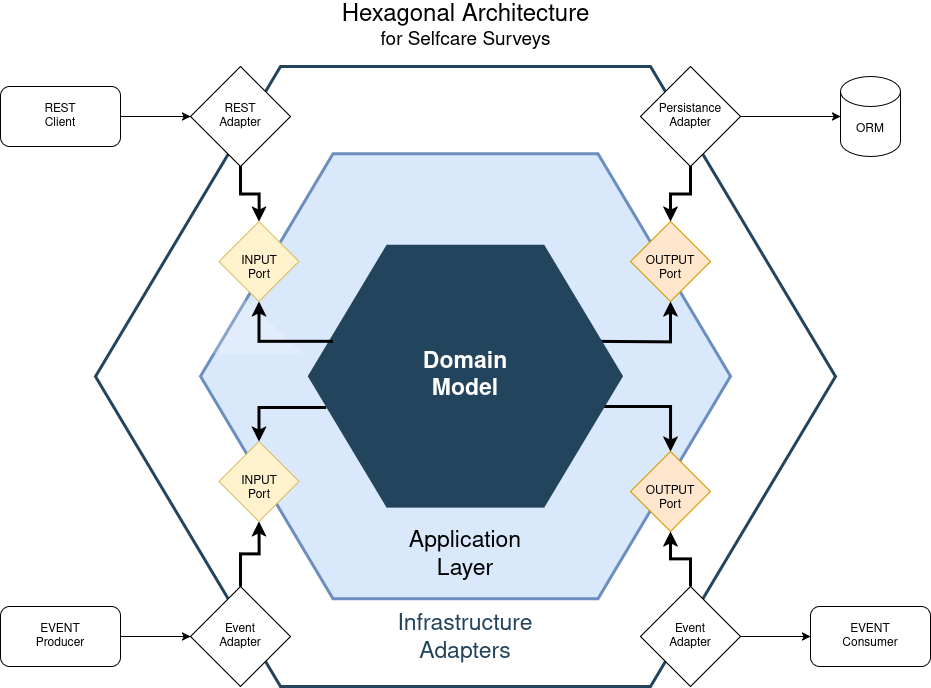

The diagram above was exported from draw.io. Its source (the exported page's mxGraphModel, read from the mxfile embedded in the PNG):
<mxGraphModel dx="1996" dy="-1350" grid="1" gridSize="10" guides="1" tooltips="1" connect="1" arrows="1" fold="1" page="1" pageScale="1" pageWidth="1169" pageHeight="827" background="none" math="0" shadow="0">
  <root>
    <mxCell id="0" />
    <mxCell id="1" parent="0" />
    <mxCell id="v4oMMenxS4f2N9KuZ0RE-661" value="&lt;div&gt;&lt;br&gt;&lt;/div&gt;&lt;div&gt;&lt;br&gt;&lt;/div&gt;&lt;div&gt;&lt;br&gt;&lt;/div&gt;&lt;div&gt;&lt;br&gt;&lt;/div&gt;&lt;div&gt;&lt;br&gt;&lt;/div&gt;&lt;div&gt;&lt;br&gt;&lt;/div&gt;&lt;div&gt;&lt;br&gt;&lt;/div&gt;&lt;div&gt;&lt;br&gt;&lt;/div&gt;&lt;div&gt;&lt;br&gt;&lt;/div&gt;&lt;div&gt;&lt;br&gt;&lt;/div&gt;&lt;div&gt;&lt;br&gt;&lt;/div&gt;&lt;div&gt;&lt;br&gt;&lt;/div&gt;&lt;div&gt;&lt;br&gt;&lt;/div&gt;&lt;div&gt;&lt;br&gt;&lt;/div&gt;&lt;div&gt;&lt;br&gt;&lt;/div&gt;&lt;div&gt;&lt;br&gt;&lt;/div&gt;&lt;div&gt;&lt;br&gt;&lt;/div&gt;&lt;div&gt;&lt;br&gt;&lt;/div&gt;&lt;div&gt;&lt;br&gt;&lt;/div&gt;&lt;div&gt;Infrastructure&lt;/div&gt;&lt;div&gt;Adapters&lt;/div&gt;" style="shape=hexagon;perimeter=hexagonPerimeter2;whiteSpace=wrap;html=1;shadow=0;labelBackgroundColor=none;strokeColor=#23445D;fillColor=#FFFFFF;gradientColor=none;fontFamily=Helvetica;fontSize=23;fontColor=#23445d;align=center;strokeWidth=3;" vertex="1" parent="1">
      <mxGeometry x="225" y="2585" width="740" height="620" as="geometry" />
    </mxCell>
    <mxCell id="649" value="&lt;div&gt;&lt;br&gt;&lt;/div&gt;&lt;div&gt;&lt;br&gt;&lt;/div&gt;&lt;div&gt;&lt;br&gt;&lt;/div&gt;&lt;div&gt;&lt;br&gt;&lt;/div&gt;&lt;div&gt;&lt;br&gt;&lt;/div&gt;&lt;div&gt;&lt;br&gt;&lt;/div&gt;&lt;div&gt;&lt;br&gt;&lt;/div&gt;&lt;div&gt;&lt;br&gt;&lt;/div&gt;&lt;div&gt;&lt;br&gt;&lt;/div&gt;&lt;div&gt;&lt;br&gt;&lt;/div&gt;&lt;div&gt;&lt;br&gt;&lt;/div&gt;&lt;div&gt;&lt;br&gt;&lt;/div&gt;&lt;div&gt;&lt;br&gt;&lt;/div&gt;&lt;div&gt;Application&lt;/div&gt;&lt;div&gt;Layer&lt;/div&gt;" style="shape=hexagon;perimeter=hexagonPerimeter2;whiteSpace=wrap;html=1;shadow=0;labelBackgroundColor=none;strokeColor=#6c8ebf;fillColor=#dae8fc;fontFamily=Helvetica;fontSize=23;align=center;strokeWidth=3;" parent="1" vertex="1">
      <mxGeometry x="330" y="2672.23" width="530" height="445" as="geometry" />
    </mxCell>
    <mxCell id="v4oMMenxS4f2N9KuZ0RE-671" style="edgeStyle=orthogonalEdgeStyle;rounded=0;orthogonalLoop=1;jettySize=auto;html=1;entryX=0.5;entryY=0;entryDx=0;entryDy=0;exitX=0.054;exitY=0.62;exitDx=0;exitDy=0;exitPerimeter=0;strokeWidth=3;" edge="1" parent="1" source="644" target="v4oMMenxS4f2N9KuZ0RE-658">
      <mxGeometry relative="1" as="geometry" />
    </mxCell>
    <mxCell id="v4oMMenxS4f2N9KuZ0RE-672" style="edgeStyle=orthogonalEdgeStyle;rounded=0;orthogonalLoop=1;jettySize=auto;html=1;entryX=0.5;entryY=1;entryDx=0;entryDy=0;strokeWidth=3;" edge="1" parent="1" target="v4oMMenxS4f2N9KuZ0RE-659">
      <mxGeometry relative="1" as="geometry">
        <mxPoint x="730" y="2860" as="sourcePoint" />
      </mxGeometry>
    </mxCell>
    <mxCell id="v4oMMenxS4f2N9KuZ0RE-673" style="edgeStyle=orthogonalEdgeStyle;rounded=0;orthogonalLoop=1;jettySize=auto;html=1;entryX=0.5;entryY=0;entryDx=0;entryDy=0;exitX=0.936;exitY=0.616;exitDx=0;exitDy=0;exitPerimeter=0;strokeWidth=3;" edge="1" parent="1" source="644" target="v4oMMenxS4f2N9KuZ0RE-660">
      <mxGeometry relative="1" as="geometry" />
    </mxCell>
    <mxCell id="644" value="&lt;div&gt;&lt;font color=&quot;#ffffff&quot;&gt;&lt;b&gt;Domain&lt;/b&gt;&lt;/font&gt;&lt;/div&gt;&lt;div&gt;&lt;font color=&quot;#ffffff&quot;&gt;&lt;b&gt;Model&lt;/b&gt;&lt;/font&gt;&lt;/div&gt;" style="shape=hexagon;perimeter=hexagonPerimeter2;whiteSpace=wrap;html=1;shadow=0;labelBackgroundColor=none;strokeColor=#23445D;fillColor=#23445D;gradientColor=none;fontFamily=Helvetica;fontSize=23;fontColor=#23445d;align=center;strokeWidth=3;" parent="1" vertex="1">
      <mxGeometry x="439.07894736842115" y="2764.7982456140344" width="311.84210526315786" height="259.86842105263156" as="geometry" />
    </mxCell>
    <mxCell id="645" value="" style="triangle;whiteSpace=wrap;html=1;shadow=0;labelBackgroundColor=none;strokeColor=none;fillColor=#FFFFFF;fontFamily=Helvetica;fontSize=17;fontColor=#23445d;align=center;rotation=90;gradientColor=none;flipV=1;flipH=1;opacity=20;" parent="1" vertex="1">
      <mxGeometry x="320" y="2759.9966666666664" width="72" height="152" as="geometry" />
    </mxCell>
    <mxCell id="v4oMMenxS4f2N9KuZ0RE-657" value="&lt;div&gt;&lt;br&gt;&lt;/div&gt;&lt;div&gt;INPUT&lt;/div&gt;&lt;div&gt;Port&lt;/div&gt;" style="rhombus;whiteSpace=wrap;html=1;fillColor=#fff2cc;strokeColor=#d6b656;" vertex="1" parent="1">
      <mxGeometry x="348.58" y="2740" width="80" height="80" as="geometry" />
    </mxCell>
    <mxCell id="v4oMMenxS4f2N9KuZ0RE-658" value="&lt;br&gt;&lt;div&gt;INPUT&lt;/div&gt;&lt;div&gt;Port&lt;/div&gt;" style="rhombus;whiteSpace=wrap;html=1;fillColor=#fff2cc;strokeColor=#d6b656;" vertex="1" parent="1">
      <mxGeometry x="348.58" y="2960" width="80" height="80" as="geometry" />
    </mxCell>
    <mxCell id="v4oMMenxS4f2N9KuZ0RE-659" value="&lt;div&gt;&lt;br&gt;&lt;/div&gt;&lt;div&gt;OUTPUT&lt;/div&gt;&lt;div&gt;Port&lt;/div&gt;" style="rhombus;whiteSpace=wrap;html=1;fillColor=#ffe6cc;strokeColor=#d79b00;" vertex="1" parent="1">
      <mxGeometry x="760" y="2740" width="80" height="80" as="geometry" />
    </mxCell>
    <mxCell id="v4oMMenxS4f2N9KuZ0RE-660" value="&lt;div&gt;&lt;br&gt;&lt;/div&gt;&lt;div&gt;OUTPUT&lt;/div&gt;&lt;div&gt;Port&lt;/div&gt;" style="rhombus;whiteSpace=wrap;html=1;fillColor=#ffe6cc;strokeColor=#d79b00;" vertex="1" parent="1">
      <mxGeometry x="760" y="2970" width="80" height="80" as="geometry" />
    </mxCell>
    <mxCell id="v4oMMenxS4f2N9KuZ0RE-666" style="edgeStyle=orthogonalEdgeStyle;rounded=0;orthogonalLoop=1;jettySize=auto;html=1;strokeWidth=3;" edge="1" parent="1" source="v4oMMenxS4f2N9KuZ0RE-662" target="v4oMMenxS4f2N9KuZ0RE-657">
      <mxGeometry relative="1" as="geometry" />
    </mxCell>
    <mxCell id="v4oMMenxS4f2N9KuZ0RE-662" value="&lt;div&gt;REST&lt;/div&gt;&lt;div&gt;Adapter&lt;/div&gt;" style="rhombus;whiteSpace=wrap;html=1;" vertex="1" parent="1">
      <mxGeometry x="320" y="2585" width="100" height="100" as="geometry" />
    </mxCell>
    <mxCell id="v4oMMenxS4f2N9KuZ0RE-669" style="edgeStyle=orthogonalEdgeStyle;rounded=0;orthogonalLoop=1;jettySize=auto;html=1;entryX=0.5;entryY=1;entryDx=0;entryDy=0;strokeWidth=3;" edge="1" parent="1" source="v4oMMenxS4f2N9KuZ0RE-663" target="v4oMMenxS4f2N9KuZ0RE-658">
      <mxGeometry relative="1" as="geometry" />
    </mxCell>
    <mxCell id="v4oMMenxS4f2N9KuZ0RE-663" value="&lt;div&gt;Event&lt;/div&gt;&lt;div&gt;Adapter&lt;/div&gt;" style="rhombus;whiteSpace=wrap;html=1;" vertex="1" parent="1">
      <mxGeometry x="320" y="3105" width="100" height="100" as="geometry" />
    </mxCell>
    <mxCell id="v4oMMenxS4f2N9KuZ0RE-668" style="edgeStyle=orthogonalEdgeStyle;rounded=0;orthogonalLoop=1;jettySize=auto;html=1;entryX=0.5;entryY=1;entryDx=0;entryDy=0;strokeWidth=3;" edge="1" parent="1" source="v4oMMenxS4f2N9KuZ0RE-664" target="v4oMMenxS4f2N9KuZ0RE-660">
      <mxGeometry relative="1" as="geometry" />
    </mxCell>
    <mxCell id="v4oMMenxS4f2N9KuZ0RE-683" style="edgeStyle=orthogonalEdgeStyle;rounded=0;orthogonalLoop=1;jettySize=auto;html=1;entryX=0;entryY=0.5;entryDx=0;entryDy=0;" edge="1" parent="1" source="v4oMMenxS4f2N9KuZ0RE-664" target="v4oMMenxS4f2N9KuZ0RE-678">
      <mxGeometry relative="1" as="geometry" />
    </mxCell>
    <mxCell id="v4oMMenxS4f2N9KuZ0RE-664" value="&lt;div&gt;Event&lt;/div&gt;&lt;div&gt;Adapter&lt;/div&gt;" style="rhombus;whiteSpace=wrap;html=1;" vertex="1" parent="1">
      <mxGeometry x="770" y="3105" width="100" height="100" as="geometry" />
    </mxCell>
    <mxCell id="v4oMMenxS4f2N9KuZ0RE-667" style="edgeStyle=orthogonalEdgeStyle;rounded=0;orthogonalLoop=1;jettySize=auto;html=1;strokeWidth=3;" edge="1" parent="1" source="v4oMMenxS4f2N9KuZ0RE-665" target="v4oMMenxS4f2N9KuZ0RE-659">
      <mxGeometry relative="1" as="geometry" />
    </mxCell>
    <mxCell id="v4oMMenxS4f2N9KuZ0RE-682" style="edgeStyle=orthogonalEdgeStyle;rounded=0;orthogonalLoop=1;jettySize=auto;html=1;" edge="1" parent="1" source="v4oMMenxS4f2N9KuZ0RE-665" target="v4oMMenxS4f2N9KuZ0RE-681">
      <mxGeometry relative="1" as="geometry" />
    </mxCell>
    <mxCell id="v4oMMenxS4f2N9KuZ0RE-665" value="&lt;div&gt;Persistance&lt;/div&gt;&lt;div&gt;Adapter&lt;/div&gt;" style="rhombus;whiteSpace=wrap;html=1;" vertex="1" parent="1">
      <mxGeometry x="770" y="2585" width="100" height="100" as="geometry" />
    </mxCell>
    <mxCell id="v4oMMenxS4f2N9KuZ0RE-670" style="edgeStyle=orthogonalEdgeStyle;rounded=0;orthogonalLoop=1;jettySize=auto;html=1;entryX=0.5;entryY=1;entryDx=0;entryDy=0;strokeWidth=3;exitX=0.074;exitY=0.366;exitDx=0;exitDy=0;exitPerimeter=0;" edge="1" parent="1" source="644" target="v4oMMenxS4f2N9KuZ0RE-657">
      <mxGeometry relative="1" as="geometry" />
    </mxCell>
    <mxCell id="v4oMMenxS4f2N9KuZ0RE-675" style="edgeStyle=orthogonalEdgeStyle;rounded=0;orthogonalLoop=1;jettySize=auto;html=1;" edge="1" parent="1" source="v4oMMenxS4f2N9KuZ0RE-674" target="v4oMMenxS4f2N9KuZ0RE-662">
      <mxGeometry relative="1" as="geometry" />
    </mxCell>
    <mxCell id="v4oMMenxS4f2N9KuZ0RE-674" value="&lt;div&gt;REST&lt;/div&gt;&lt;div&gt;Client&lt;/div&gt;" style="rounded=1;whiteSpace=wrap;html=1;" vertex="1" parent="1">
      <mxGeometry x="130" y="2605" width="120" height="60" as="geometry" />
    </mxCell>
    <mxCell id="v4oMMenxS4f2N9KuZ0RE-677" style="edgeStyle=orthogonalEdgeStyle;rounded=0;orthogonalLoop=1;jettySize=auto;html=1;entryX=0;entryY=0.5;entryDx=0;entryDy=0;" edge="1" parent="1" source="v4oMMenxS4f2N9KuZ0RE-676" target="v4oMMenxS4f2N9KuZ0RE-663">
      <mxGeometry relative="1" as="geometry" />
    </mxCell>
    <mxCell id="v4oMMenxS4f2N9KuZ0RE-676" value="&lt;div&gt;EVENT&lt;/div&gt;&lt;div&gt;Producer&lt;/div&gt;" style="rounded=1;whiteSpace=wrap;html=1;" vertex="1" parent="1">
      <mxGeometry x="130" y="3125" width="120" height="60" as="geometry" />
    </mxCell>
    <mxCell id="v4oMMenxS4f2N9KuZ0RE-678" value="&lt;div&gt;EVENT&lt;/div&gt;&lt;div&gt;Consumer&lt;/div&gt;" style="rounded=1;whiteSpace=wrap;html=1;" vertex="1" parent="1">
      <mxGeometry x="940" y="3125" width="120" height="60" as="geometry" />
    </mxCell>
    <mxCell id="v4oMMenxS4f2N9KuZ0RE-681" value="&lt;div&gt;ORM&lt;/div&gt;" style="shape=cylinder3;whiteSpace=wrap;html=1;boundedLbl=1;backgroundOutline=1;size=15;" vertex="1" parent="1">
      <mxGeometry x="970" y="2595" width="60" height="80" as="geometry" />
    </mxCell>
    <mxCell id="v4oMMenxS4f2N9KuZ0RE-684" value="&lt;font style=&quot;font-size: 24px;&quot;&gt;Hexagonal Architecture &lt;/font&gt;&lt;font style=&quot;font-size: 19px;&quot;&gt;for Selfcare Surveys&lt;/font&gt;" style="text;strokeColor=none;align=center;fillColor=none;html=1;verticalAlign=middle;whiteSpace=wrap;rounded=0;" vertex="1" parent="1">
      <mxGeometry x="467.5" y="2520" width="255" height="50" as="geometry" />
    </mxCell>
  </root>
</mxGraphModel>